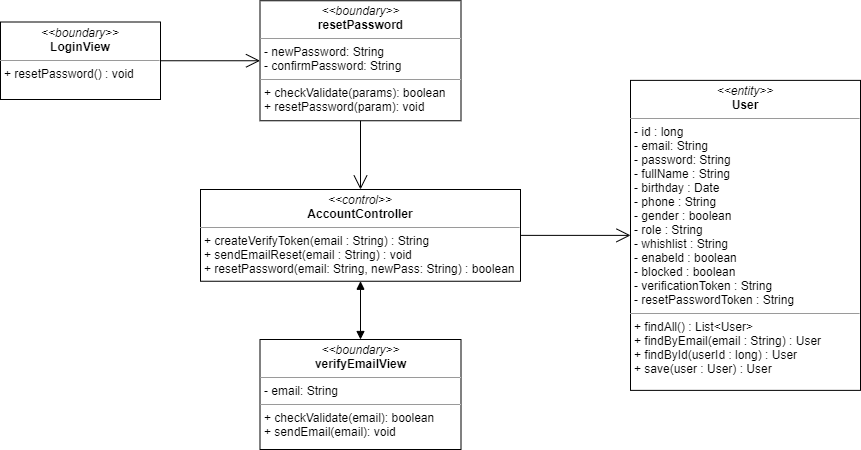

The diagram above was exported from draw.io. Its source (the exported page's mxGraphModel, read from the mxfile embedded in the PNG):
<mxGraphModel dx="1108" dy="425" grid="1" gridSize="10" guides="1" tooltips="1" connect="1" arrows="1" fold="1" page="1" pageScale="1" pageWidth="827" pageHeight="1169" math="0" shadow="0">
  <root>
    <mxCell id="0" />
    <mxCell id="1" parent="0" />
    <mxCell id="840yRSVlCirx_mq8Rvlu-2" value="&lt;p style=&quot;margin: 0px ; margin-top: 4px ; text-align: center&quot;&gt;&lt;i&gt;&amp;lt;&amp;lt;boundary&amp;gt;&amp;gt;&lt;/i&gt;&lt;br&gt;&lt;b&gt;LoginView&lt;/b&gt;&lt;/p&gt;&lt;hr size=&quot;1&quot;&gt;&lt;p style=&quot;margin: 0px ; margin-left: 4px&quot;&gt;&lt;span&gt;+ resetPassword() : void&lt;/span&gt;&lt;br&gt;&lt;/p&gt;" style="verticalAlign=top;align=left;overflow=fill;fontSize=12;fontFamily=Helvetica;html=1;" vertex="1" parent="1">
      <mxGeometry x="100" y="72.5" width="160" height="77.5" as="geometry" />
    </mxCell>
    <mxCell id="840yRSVlCirx_mq8Rvlu-3" value="&lt;p style=&quot;margin: 0px ; margin-top: 4px ; text-align: center&quot;&gt;&lt;i&gt;&amp;lt;&amp;lt;boundary&amp;gt;&amp;gt;&lt;/i&gt;&lt;br&gt;&lt;b&gt;resetPassword&lt;/b&gt;&lt;/p&gt;&lt;hr size=&quot;1&quot;&gt;&lt;p style=&quot;margin: 0px ; margin-left: 4px&quot;&gt;- newPassword: String&lt;br&gt;&lt;/p&gt;&lt;p style=&quot;margin: 0px ; margin-left: 4px&quot;&gt;- confirmPassword: String&lt;/p&gt;&lt;hr size=&quot;1&quot;&gt;&lt;p style=&quot;margin: 0px ; margin-left: 4px&quot;&gt;+ checkValidate(params): boolean&lt;br&gt;+ resetPassword(param): void&lt;/p&gt;" style="verticalAlign=top;align=left;overflow=fill;fontSize=12;fontFamily=Helvetica;html=1;" vertex="1" parent="1">
      <mxGeometry x="359.5" y="51.25" width="201" height="120" as="geometry" />
    </mxCell>
    <mxCell id="840yRSVlCirx_mq8Rvlu-4" value="" style="endArrow=open;endFill=1;endSize=12;html=1;" edge="1" parent="1" source="840yRSVlCirx_mq8Rvlu-2" target="840yRSVlCirx_mq8Rvlu-3">
      <mxGeometry width="160" relative="1" as="geometry">
        <mxPoint x="330" y="200" as="sourcePoint" />
        <mxPoint x="490" y="200" as="targetPoint" />
      </mxGeometry>
    </mxCell>
    <mxCell id="840yRSVlCirx_mq8Rvlu-5" value="&lt;p style=&quot;margin: 0px ; margin-top: 4px ; text-align: center&quot;&gt;&lt;i&gt;&amp;lt;&amp;lt;control&amp;gt;&amp;gt;&lt;/i&gt;&lt;br&gt;&lt;b&gt;AccountController&lt;/b&gt;&lt;br&gt;&lt;/p&gt;&lt;hr size=&quot;1&quot;&gt;&lt;p style=&quot;margin: 0px ; margin-left: 4px&quot;&gt;&lt;span&gt;+ createVerifyToken(email : String) : String&lt;/span&gt;&lt;/p&gt;&lt;p style=&quot;margin: 0px ; margin-left: 4px&quot;&gt;&lt;span&gt;+ sendEmailReset(email : String) : void&lt;/span&gt;&lt;/p&gt;&lt;p style=&quot;margin: 0px ; margin-left: 4px&quot;&gt;&lt;span&gt;+ resetPassword(email: String, newPass: String) : boolean&lt;/span&gt;&lt;br&gt;&lt;/p&gt;" style="verticalAlign=top;align=left;overflow=fill;fontSize=12;fontFamily=Helvetica;html=1;" vertex="1" parent="1">
      <mxGeometry x="300" y="240" width="320" height="91.75" as="geometry" />
    </mxCell>
    <mxCell id="840yRSVlCirx_mq8Rvlu-6" value="&lt;p style=&quot;margin: 0px ; margin-top: 4px ; text-align: center&quot;&gt;&lt;i&gt;&amp;lt;&amp;lt;boundary&amp;gt;&amp;gt;&lt;/i&gt;&lt;br&gt;&lt;b&gt;verifyEmailView&lt;/b&gt;&lt;/p&gt;&lt;hr size=&quot;1&quot;&gt;&lt;p style=&quot;margin: 0px ; margin-left: 4px&quot;&gt;- email: String&lt;br&gt;&lt;/p&gt;&lt;hr size=&quot;1&quot;&gt;&lt;p style=&quot;margin: 0px ; margin-left: 4px&quot;&gt;+ checkValidate(email): boolean&lt;br&gt;+ sendEmail(email): void&lt;/p&gt;" style="verticalAlign=top;align=left;overflow=fill;fontSize=12;fontFamily=Helvetica;html=1;" vertex="1" parent="1">
      <mxGeometry x="359.5" y="390" width="201" height="110" as="geometry" />
    </mxCell>
    <mxCell id="840yRSVlCirx_mq8Rvlu-7" value="&lt;p style=&quot;margin: 0px ; margin-top: 4px ; text-align: center&quot;&gt;&lt;i&gt;&amp;lt;&amp;lt;entity&amp;gt;&amp;gt;&lt;/i&gt;&lt;br&gt;&lt;b&gt;User&lt;/b&gt;&lt;/p&gt;&lt;hr size=&quot;1&quot;&gt;&lt;p style=&quot;margin: 0px ; margin-left: 4px&quot;&gt;- id : long&lt;/p&gt;&lt;p style=&quot;margin: 0px ; margin-left: 4px&quot;&gt;- email: String&lt;br&gt;- password: String&lt;/p&gt;&lt;p style=&quot;margin: 0px ; margin-left: 4px&quot;&gt;- fullName : String&lt;/p&gt;&lt;p style=&quot;margin: 0px ; margin-left: 4px&quot;&gt;- birthday : Date&lt;/p&gt;&lt;p style=&quot;margin: 0px ; margin-left: 4px&quot;&gt;- phone : String&lt;/p&gt;&lt;p style=&quot;margin: 0px ; margin-left: 4px&quot;&gt;- gender : boolean&lt;/p&gt;&lt;p style=&quot;margin: 0px ; margin-left: 4px&quot;&gt;- role : String&lt;/p&gt;&lt;p style=&quot;margin: 0px ; margin-left: 4px&quot;&gt;- whishlist : String&lt;/p&gt;&lt;p style=&quot;margin: 0px ; margin-left: 4px&quot;&gt;- enabeld : boolean&lt;/p&gt;&lt;p style=&quot;margin: 0px ; margin-left: 4px&quot;&gt;- blocked : boolean&lt;/p&gt;&lt;p style=&quot;margin: 0px ; margin-left: 4px&quot;&gt;- verificationToken : String&lt;/p&gt;&lt;p style=&quot;margin: 0px ; margin-left: 4px&quot;&gt;- resetPasswordToken : String&lt;/p&gt;&lt;hr size=&quot;1&quot;&gt;&lt;p style=&quot;margin: 0px ; margin-left: 4px&quot;&gt;+ findAll() : List&amp;lt;User&amp;gt;&lt;br&gt;&lt;/p&gt;&lt;p style=&quot;margin: 0px ; margin-left: 4px&quot;&gt;+ findByEmail(email : String) : User&lt;/p&gt;&lt;p style=&quot;margin: 0px 0px 0px 4px&quot;&gt;+ findById(userId : long) : User&lt;/p&gt;&lt;p style=&quot;margin: 0px 0px 0px 4px&quot;&gt;+ save(user : User) : User&lt;/p&gt;" style="verticalAlign=top;align=left;overflow=fill;fontSize=12;fontFamily=Helvetica;html=1;" vertex="1" parent="1">
      <mxGeometry x="730" y="130.88" width="230" height="310" as="geometry" />
    </mxCell>
    <mxCell id="840yRSVlCirx_mq8Rvlu-8" value="" style="endArrow=open;endFill=1;endSize=12;html=1;" edge="1" parent="1" source="840yRSVlCirx_mq8Rvlu-3" target="840yRSVlCirx_mq8Rvlu-5">
      <mxGeometry width="160" relative="1" as="geometry">
        <mxPoint x="530" y="290" as="sourcePoint" />
        <mxPoint x="690" y="290" as="targetPoint" />
      </mxGeometry>
    </mxCell>
    <mxCell id="840yRSVlCirx_mq8Rvlu-9" value="" style="endArrow=open;endFill=1;endSize=12;html=1;" edge="1" parent="1" source="840yRSVlCirx_mq8Rvlu-5" target="840yRSVlCirx_mq8Rvlu-7">
      <mxGeometry width="160" relative="1" as="geometry">
        <mxPoint x="640" y="300" as="sourcePoint" />
        <mxPoint x="690" y="290" as="targetPoint" />
      </mxGeometry>
    </mxCell>
    <mxCell id="840yRSVlCirx_mq8Rvlu-11" value="" style="endArrow=block;startArrow=block;endFill=1;startFill=1;html=1;" edge="1" parent="1" source="840yRSVlCirx_mq8Rvlu-6" target="840yRSVlCirx_mq8Rvlu-5">
      <mxGeometry width="160" relative="1" as="geometry">
        <mxPoint x="530" y="190" as="sourcePoint" />
        <mxPoint x="690" y="190" as="targetPoint" />
      </mxGeometry>
    </mxCell>
  </root>
</mxGraphModel>